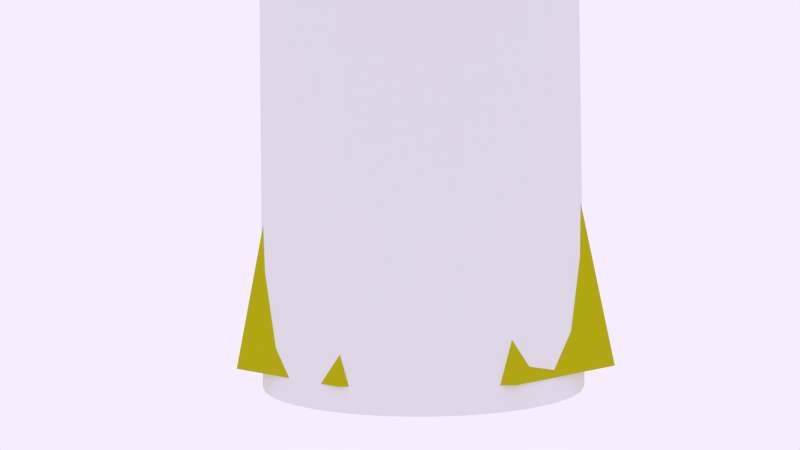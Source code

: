 # Source: tower.blend  (saved by Blender 2.79.0; exported with 4.5.12 LTS)
import bpy
from mathutils import Matrix  # noqa: F401  (used for matrix-valued properties, if any)

bpy.ops.wm.read_factory_settings(use_empty=True)
scene = bpy.context.scene
scene.name = 'Scene'

# ---- collections
col_collection_1 = bpy.data.collections.new('Collection 1'); scene.collection.children.link(col_collection_1)

# ---- materials (node trees are filled in below, after node groups)
mat_troc = bpy.data.materials.new('troc')
mat_troc.alpha_threshold = 0.0
mat_troc.diffuse_color = (0.05781, 0.03955, 0.0137, 1.0)
mat_troc.roughness = 0.5
mat_material_001 = bpy.data.materials.new('Material.001')
mat_material_001.alpha_threshold = 0.0
mat_material_001.diffuse_color = (0.3467, 0.5583, 0.09084, 1.0)
mat_material_001.roughness = 0.5
mat_material_002 = bpy.data.materials.new('Material.002')
mat_material_002.alpha_threshold = 0.0
mat_material_002.diffuse_color = (0.2789, 0.2789, 0.02315, 1.0)
mat_material_002.roughness = 0.5
mat_material_003 = bpy.data.materials.new('Material.003')
mat_material_003.alpha_threshold = 0.0
mat_material_003.roughness = 0.5

# ---- material node trees
mat_troc.use_nodes = True; mat_troc.node_tree.nodes.clear()
_N = mat_troc.node_tree.nodes; _L = mat_troc.node_tree.links
n0 = _N.new('ShaderNodeOutputMaterial'); n0.name = 'Material Output'; n0.location = (300, 300)
n1 = _N.new('ShaderNodeBsdfDiffuse'); n1.name = 'Diffuse BSDF'; n1.location = (10, 300)
n1.inputs[0].default_value = (0.477, 0.4528, 0.006926, 1.0)
_L.new(n1.outputs[0], n0.inputs[0])
n0.is_active_output = True
mat_material_001.use_nodes = True; mat_material_001.node_tree.nodes.clear()
_N = mat_material_001.node_tree.nodes; _L = mat_material_001.node_tree.links
n0 = _N.new('ShaderNodeOutputMaterial'); n0.name = 'Material Output'; n0.location = (300, 300)
n1 = _N.new('ShaderNodeBsdfDiffuse'); n1.name = 'Diffuse BSDF'; n1.location = (10, 300)
n1.inputs[0].default_value = (0.04209, 0.04853, 0.5596, 1.0)
_L.new(n1.outputs[0], n0.inputs[0])
n0.is_active_output = True
mat_material_002.use_nodes = True; mat_material_002.node_tree.nodes.clear()
_N = mat_material_002.node_tree.nodes; _L = mat_material_002.node_tree.links
n0 = _N.new('ShaderNodeOutputMaterial'); n0.name = 'Material Output'; n0.location = (300, 300)
n1 = _N.new('ShaderNodeBsdfDiffuse'); n1.name = 'Diffuse BSDF'; n1.location = (10, 300)
n1.inputs[0].default_value = (0.3595, 0.0727, 0.7874, 1.0)
_L.new(n1.outputs[0], n0.inputs[0])
n0.is_active_output = True
mat_material_003.use_nodes = True; mat_material_003.node_tree.nodes.clear()
_N = mat_material_003.node_tree.nodes; _L = mat_material_003.node_tree.links
n0 = _N.new('ShaderNodeOutputMaterial'); n0.name = 'Material Output'; n0.location = (300, 300)
n1 = _N.new('ShaderNodeBsdfDiffuse'); n1.name = 'Diffuse BSDF'; n1.location = (10, 300)
n1.inputs[0].default_value = (0.06828, 0.6164, 0.7613, 1.0)
_L.new(n1.outputs[0], n0.inputs[0])
n0.is_active_output = True

# ---- world
world_world = bpy.data.worlds.new('World'); scene.world = world_world
world_world.use_nodes = True; world_world.node_tree.nodes.clear()
_N = world_world.node_tree.nodes; _L = world_world.node_tree.links
n0 = _N.new('ShaderNodeOutputWorld'); n0.name = 'World Output'; n0.location = (300, 300)
n1 = _N.new('ShaderNodeBackground'); n1.name = 'Background'; n1.location = (110, 300)
n1.inputs[0].default_value = (0.9258, 0.855, 1.0, 1.0)
n2 = _N.new('ShaderNodeBsdfGlass'); n2.name = 'Glass BSDF'; n2.location = (100, 300)
n2.distribution = 'BECKMANN'
n2.inputs[2].default_value = 1.45
_L.new(n1.outputs[0], n0.inputs[0])
_L.new(n2.outputs[0], n0.inputs[1])
n0.is_active_output = True
world_world.use_eevee_finite_volume = True
world_world.color = (0.05088, 0.05088, 0.05088)
world_world.use_sun_shadow = False
world_world.sun_shadow_jitter_overblur = 0.0
world_world.cycles.sampling_method = 'NONE'
world_world.cycles.sample_map_resolution = 256
world_world.light_settings.ao_factor = 0.0
world_world.light_settings.distance = 0.0

# ---- cameras
cam_camera = bpy.data.cameras.new('Camera')
cam_camera.clip_end = 100.0
cam_camera.lens = 35.0
cam_camera.sensor_width = 32.0
cam_camera.sensor_height = 18.0
cam_camera.ortho_scale = 7.314
cam_camera.dof.focus_distance = 0.0

# ---- meshes
me_cylinder_002 = bpy.data.meshes.new('Cylinder.002')
me_cylinder_002.from_pydata([(-1.061, 4.638, -0.8435), (2.471, 3.796, -0.8435), (4.372, 0.703, -0.8435), (3.53, -2.829, -0.8435), (0.4368, -4.73, -0.8435), (-3.095, -3.888, -0.8435), (-4.996, -0.7948, -0.8435), (-4.154, 2.737, -0.8435), (6.998, 1.948, 12.18), (6.282, -3.24, 3.651), (-0.1799, 7.306, 3.701), (-0.8977, 3.617, 0.3682), (1.864, 2.958, 0.3682), (3.351, 0.5397, 0.3682), (2.692, -2.222, 0.3682), (0.2735, -3.709, 0.3682), (-2.488, -3.05, 0.3682), (-3.975, -0.6315, 0.3682), (-3.316, 2.13, 0.3682), (1.515, 2.477, 3.038), (2.764, 0.4459, 3.038), (2.211, -1.873, 2.938), (0.1797, -3.122, 3.038), (-2.139, -2.569, 3.038), (-3.388, -0.5377, 2.982), (-2.835, 1.781, 3.038), (-0.8039, 3.03, 3.038), (-6.906, 3.148, 5.21), (-6.906, 3.148, 3.673), (-0.1799, 7.306, 5.238), (-0.4444, -7.398, 3.701), (6.282, -3.24, 5.188), (-0.4444, -7.398, 5.238), (22.79, -9.753, 8.069), (-2.513, 0.589, 5.632), (0.1154, 2.207, 5.636), (1.889, -0.6808, 5.627), (-0.7397, -2.299, 5.628), (5.074, 1.832, 4.085), (3.759, 3.896, 4.108), (3.759, 3.896, 4.804), (5.074, 1.832, 4.781), (18.68, 10.12, 4.085), (17.37, 12.18, 4.108), (17.37, 12.18, 4.804), (18.68, 10.12, 4.781)], [], [(0, 1, 2, 3, 4, 5, 6, 7), (0, 11, 12, 1), (1, 12, 13, 2), (2, 13, 14, 3), (3, 14, 15, 4), (4, 15, 16, 5), (5, 16, 17, 6), (7, 18, 11, 0), (6, 17, 18, 7), (11, 26, 19, 12), (12, 19, 20, 13), (13, 20, 21, 14), (14, 21, 22, 15), (15, 22, 23, 16), (16, 23, 24, 17), (18, 25, 26, 11), (17, 24, 25, 18), (20, 19, 10, 9), (22, 21, 9, 30), (24, 23, 30, 28), (26, 25, 28, 10), (22, 30, 23), (20, 9, 21), (10, 19, 26), (24, 28, 25), (28, 30, 32, 27), (30, 9, 31, 32), (31, 9, 38, 41), (10, 28, 27, 29), (32, 31, 36, 37), (31, 29, 35, 36), (27, 32, 37, 34), (29, 27, 34, 35), (37, 36, 35, 34), (29, 31, 41, 40), (10, 29, 40, 39), (9, 10, 39, 38), (40, 41, 45, 44), (41, 38, 42, 45), (38, 39, 43, 42), (39, 40, 44, 43), (42, 43, 44, 45)])
me_cylinder_002.polygons.foreach_set('material_index', [0, 0, 0, 0, 0, 0, 0, 0, 0, 0, 0, 0, 0, 0, 0, 0, 0, 3, 3, 3, 3, 2, 2, 2, 2, 3, 3, 2, 3, 2, 3, 3, 2, 2, 2, 2, 2, 1, 1, 1, 1, 1])
me_cylinder_002.materials.append(mat_troc)
me_cylinder_002.materials.append(mat_material_001)
me_cylinder_002.materials.append(mat_material_002)
me_cylinder_002.materials.append(mat_material_003)
me_cylinder_002.use_remesh_preserve_volume = False
me_cylinder_002.use_remesh_preserve_attributes = False
me_cylinder_002.use_mirror_vertex_groups = False
me_cylinder_002.update()
me_cylinder = bpy.data.meshes.new('Cylinder')
me_cylinder.from_pydata([(-3.618e-07, 3.976, -1.086), (-3.618e-07, 3.976, 3.038), (0.7757, 3.9, -1.086), (0.7757, 3.9, 3.038), (1.522, 3.673, -1.086), (1.522, 3.673, 3.038), (2.209, 3.306, -1.086), (2.209, 3.306, 3.038), (2.812, 2.812, -1.086), (2.812, 2.812, 3.038), (3.306, 2.209, -1.086), (3.306, 2.209, 3.038), (3.673, 1.522, -1.086), (3.673, 1.522, 3.038), (3.9, 0.7757, -1.086), (3.9, 0.7757, 3.038), (3.976, -7.874e-07, -1.086), (3.976, -7.874e-07, 3.038), (3.9, -0.7757, -1.086), (3.9, -0.7757, 3.038), (3.673, -1.522, -1.086), (3.673, -1.522, 3.038), (3.306, -2.209, -1.086), (3.306, -2.209, 3.038), (2.812, -2.812, -1.086), (2.812, -2.812, 3.038), (2.209, -3.306, -1.086), (2.209, -3.306, 3.038), (1.522, -3.673, -1.086), (1.522, -3.673, 3.038), (0.7757, -3.9, -1.086), (0.7757, -3.9, 3.038), (-1.657e-06, -3.976, -1.086), (-1.657e-06, -3.976, 3.038), (-0.7757, -3.9, -1.086), (-0.7757, -3.9, 3.038), (-1.522, -3.673, -1.086), (-1.522, -3.673, 3.038), (-2.209, -3.306, -1.086), (-2.209, -3.306, 3.038), (-2.812, -2.812, -1.086), (-2.812, -2.812, 3.038), (-3.306, -2.209, -1.086), (-3.306, -2.209, 3.038), (-3.673, -1.522, -1.086), (-3.673, -1.522, 3.038), (-3.9, -0.7757, -1.086), (-3.9, -0.7757, 3.038), (-3.976, 2.752e-06, -1.086), (-3.976, 2.752e-06, 3.038), (-3.9, 0.7757, -1.086), (-3.9, 0.7757, 3.038), (-3.673, 1.522, -1.086), (-3.673, 1.522, 3.038), (-3.306, 2.209, -1.086), (-3.306, 2.209, 3.038), (-2.812, 2.812, -1.086), (-2.812, 2.812, 3.038), (-2.209, 3.306, -1.086), (-2.209, 3.306, 3.038), (-1.522, 3.673, -1.086), (-1.522, 3.673, 3.038), (-0.7757, 3.9, -1.086), (-0.7757, 3.9, 3.038)], [], [(0, 1, 3, 2), (2, 3, 5, 4), (4, 5, 7, 6), (6, 7, 9, 8), (8, 9, 11, 10), (10, 11, 13, 12), (12, 13, 15, 14), (14, 15, 17, 16), (16, 17, 19, 18), (18, 19, 21, 20), (20, 21, 23, 22), (22, 23, 25, 24), (24, 25, 27, 26), (26, 27, 29, 28), (28, 29, 31, 30), (30, 31, 33, 32), (32, 33, 35, 34), (34, 35, 37, 36), (36, 37, 39, 38), (38, 39, 41, 40), (40, 41, 43, 42), (42, 43, 45, 44), (44, 45, 47, 46), (46, 47, 49, 48), (48, 49, 51, 50), (50, 51, 53, 52), (52, 53, 55, 54), (54, 55, 57, 56), (56, 57, 59, 58), (58, 59, 61, 60), (3, 1, 63, 61, 59, 57, 55, 53, 51, 49, 47, 45, 43, 41, 39, 37, 35, 33, 31, 29, 27, 25, 23, 21, 19, 17, 15, 13, 11, 9, 7, 5), (60, 61, 63, 62), (62, 63, 1, 0), (0, 2, 4, 6, 8, 10, 12, 14, 16, 18, 20, 22, 24, 26, 28, 30, 32, 34, 36, 38, 40, 42, 44, 46, 48, 50, 52, 54, 56, 58, 60, 62)])
me_cylinder.use_remesh_preserve_volume = False
me_cylinder.use_remesh_preserve_attributes = False
me_cylinder.use_mirror_vertex_groups = False
me_cylinder.update()
me_sphere = bpy.data.meshes.new('Sphere')
me_sphere.from_pydata([(-5.299e-08, -3.716e-07, 0.441), (0.05665, 0.2848, 3.389), (0.1111, 0.5587, 3.305), (0.1613, 0.811, 3.167), (0.2053, 1.032, 2.982), (0.2414, 1.214, 2.756), (0.2683, 1.349, 2.499), (0.2848, 1.432, 2.22), (0.2904, 1.46, 1.929), (0.2848, 1.432, 1.639), (0.2683, 1.349, 1.36), (0.2414, 1.214, 1.102), (0.2053, 1.032, 0.8769), (0.1613, 0.811, 0.6918), (0.1111, 0.5587, 0.5543), (0.05665, 0.2848, 0.4696), (0.1111, 0.2683, 3.389), (0.218, 0.5262, 3.305), (0.3165, 0.764, 3.167), (0.4028, 0.9724, 2.982), (0.4736, 1.143, 2.756), (0.5262, 1.27, 2.499), (0.5587, 1.349, 2.22), (0.5696, 1.375, 1.929), (0.5587, 1.349, 1.639), (0.5262, 1.27, 1.36), (0.4736, 1.143, 1.102), (0.4028, 0.9724, 0.8769), (0.3165, 0.764, 0.6918), (0.218, 0.5262, 0.5543), (0.1111, 0.2683, 0.4696), (0.1613, 0.2414, 3.389), (0.3165, 0.4736, 3.305), (0.4594, 0.6876, 3.167), (0.5847, 0.8751, 2.982), (0.6876, 1.029, 2.756), (0.764, 1.143, 2.499), (0.811, 1.214, 2.22), (0.8269, 1.238, 1.929), (0.811, 1.214, 1.639), (0.764, 1.143, 1.36), (0.6876, 1.029, 1.102), (0.5847, 0.8751, 0.8769), (0.4594, 0.6876, 0.6918), (0.3165, 0.4736, 0.5543), (0.1613, 0.2414, 0.4696), (0.2053, 0.2053, 3.389), (0.4028, 0.4028, 3.305), (0.5847, 0.5847, 3.167), (0.7442, 0.7442, 2.982), (0.8751, 0.8751, 2.756), (0.9724, 0.9724, 2.499), (1.032, 1.032, 2.22), (1.052, 1.052, 1.929), (1.032, 1.032, 1.639), (0.9724, 0.9724, 1.36), (0.8751, 0.8751, 1.102), (0.7442, 0.7442, 0.8769), (0.5847, 0.5847, 0.6918), (0.4028, 0.4028, 0.5543), (0.2053, 0.2053, 0.4696), (0.2414, 0.1613, 3.389), (0.4736, 0.3165, 3.305), (0.6876, 0.4594, 3.167), (0.8751, 0.5847, 2.982), (1.029, 0.6876, 2.756), (1.143, 0.764, 2.499), (1.214, 0.811, 2.22), (1.238, 0.8269, 1.929), (1.214, 0.811, 1.639), (1.143, 0.764, 1.36), (1.029, 0.6876, 1.102), (0.8751, 0.5847, 0.8769), (0.6876, 0.4594, 0.6918), (0.4736, 0.3165, 0.5543), (0.2414, 0.1613, 0.4696), (0.2683, 0.1111, 3.389), (0.5262, 0.218, 3.305), (0.764, 0.3165, 3.167), (0.9724, 0.4028, 2.982), (1.143, 0.4736, 2.756), (1.27, 0.5262, 2.499), (1.349, 0.5587, 2.22), (1.375, 0.5696, 1.929), (1.349, 0.5587, 1.639), (1.27, 0.5262, 1.36), (1.143, 0.4736, 1.102), (0.9724, 0.4028, 0.8769), (0.764, 0.3165, 0.6918), (0.5262, 0.218, 0.5543), (0.2683, 0.1111, 0.4696), (0.2848, 0.05665, 3.389), (0.5587, 0.1111, 3.305), (0.811, 0.1613, 3.167), (1.032, 0.2053, 2.982), (1.214, 0.2414, 2.756), (1.349, 0.2683, 2.499), (1.432, 0.2848, 2.22), (1.46, 0.2904, 1.929), (1.432, 0.2848, 1.639), (1.349, 0.2683, 1.36), (1.214, 0.2414, 1.102), (1.032, 0.2053, 0.8769), (0.811, 0.1613, 0.6918), (0.5587, 0.1111, 0.5543), (0.2848, 0.05665, 0.4696), (0.2904, -3.728e-07, 3.389), (0.5696, -3.617e-07, 3.305), (0.8269, -3.506e-07, 3.167), (1.052, -3.617e-07, 2.982), (1.238, -3.839e-07, 2.756), (1.375, -2.952e-07, 2.499), (1.46, -4.726e-07, 2.22), (1.488, -4.504e-07, 1.929), (1.46, -4.726e-07, 1.639), (1.375, -2.286e-07, 1.36), (1.238, -3.839e-07, 1.102), (1.052, -3.617e-07, 0.8769), (0.8269, -3.95e-07, 0.6918), (0.5696, -3.395e-07, 0.5543), (0.2904, -3.451e-07, 0.4696), (0.2848, -0.05665, 3.389), (0.5587, -0.1111, 3.305), (0.811, -0.1613, 3.167), (1.032, -0.2053, 2.982), (1.214, -0.2414, 2.756), (1.349, -0.2683, 2.499), (1.432, -0.2848, 2.22), (1.46, -0.2904, 1.929), (1.432, -0.2848, 1.639), (1.349, -0.2683, 1.36), (1.214, -0.2414, 1.102), (1.032, -0.2053, 0.8769), (0.811, -0.1613, 0.6918), (0.5587, -0.1111, 0.5543), (0.2848, -0.05665, 0.4696), (0.2683, -0.1111, 3.389), (0.5262, -0.218, 3.305), (0.764, -0.3165, 3.167), (0.9724, -0.4028, 2.982), (1.143, -0.4736, 2.756), (1.27, -0.5262, 2.499), (1.349, -0.5587, 2.22), (1.375, -0.5696, 1.929), (1.349, -0.5587, 1.639), (1.27, -0.5262, 1.36), (1.143, -0.4736, 1.102), (0.9724, -0.4028, 0.8769), (0.764, -0.3165, 0.6918), (0.5262, -0.218, 0.5543), (0.2683, -0.1111, 0.4696), (0.2414, -0.1613, 3.389), (0.4736, -0.3165, 3.305), (0.6876, -0.4594, 3.167), (0.8751, -0.5847, 2.982), (1.029, -0.6876, 2.756), (1.143, -0.764, 2.499), (1.214, -0.811, 2.22), (1.238, -0.8269, 1.929), (1.214, -0.811, 1.639), (1.143, -0.764, 1.36), (1.029, -0.6876, 1.102), (0.8751, -0.5847, 0.8769), (0.6876, -0.4594, 0.6918), (0.4736, -0.3165, 0.5543), (0.2414, -0.1613, 0.4696), (0.2053, -0.2053, 3.389), (0.4028, -0.4028, 3.305), (0.5847, -0.5847, 3.167), (0.7442, -0.7442, 2.982), (0.8751, -0.8751, 2.756), (0.9724, -0.9724, 2.499), (1.032, -1.032, 2.22), (1.052, -1.052, 1.929), (1.032, -1.032, 1.639), (0.9724, -0.9724, 1.36), (0.8751, -0.8751, 1.102), (0.7442, -0.7442, 0.8769), (0.5847, -0.5847, 0.6918), (0.4028, -0.4028, 0.5543), (0.2053, -0.2053, 0.4696), (0.1613, -0.2414, 3.389), (0.3165, -0.4736, 3.305), (0.4594, -0.6876, 3.167), (0.5847, -0.8751, 2.982), (0.6876, -1.029, 2.756), (0.764, -1.143, 2.499), (0.811, -1.214, 2.22), (0.8269, -1.238, 1.929), (0.811, -1.214, 1.639), (0.764, -1.143, 1.36), (0.6876, -1.029, 1.102), (0.5847, -0.8751, 0.8769), (0.4594, -0.6876, 0.6918), (0.3165, -0.4736, 0.5543), (0.1613, -0.2414, 0.4696), (0.1111, -0.2683, 3.389), (0.218, -0.5262, 3.305), (0.3165, -0.764, 3.167), (0.4028, -0.9724, 2.982), (0.4736, -1.143, 2.756), (0.5262, -1.27, 2.499), (0.5587, -1.349, 2.22), (0.5696, -1.375, 1.929), (0.5587, -1.349, 1.639), (0.5262, -1.27, 1.36), (0.4736, -1.143, 1.102), (0.4028, -0.9724, 0.8769), (0.3165, -0.764, 0.6918), (0.218, -0.5262, 0.5543), (0.1111, -0.2683, 0.4696), (0.05665, -0.2848, 3.389), (0.1111, -0.5587, 3.305), (0.1613, -0.811, 3.167), (0.2053, -1.032, 2.982), (0.2414, -1.214, 2.756), (0.2683, -1.349, 2.499), (0.2848, -1.432, 2.22), (0.2904, -1.46, 1.929), (0.2848, -1.432, 1.639), (0.2683, -1.349, 1.36), (0.2414, -1.214, 1.102), (0.2053, -1.032, 0.8769), (0.1613, -0.811, 0.6918), (0.1111, -0.5587, 0.5543), (0.05665, -0.2848, 0.4696), (-6.372e-08, -0.2904, 3.389), (8.363e-09, -0.5696, 3.305), (-1.382e-08, -0.8269, 3.167), (-9.144e-08, -1.052, 2.982), (-1.802e-07, -1.238, 2.756), (4.163e-08, -1.375, 2.499), (-1.802e-07, -1.46, 2.22), (-2.023e-07, -1.488, 1.929), (-1.802e-07, -1.46, 1.639), (4.163e-08, -1.375, 1.36), (-1.802e-07, -1.238, 1.102), (-9.144e-08, -1.052, 0.8769), (-6.927e-08, -0.8269, 0.6918), (-4.709e-08, -0.5696, 0.5543), (-4.709e-08, -0.2904, 0.4696), (-0.05665, -0.2848, 3.389), (-0.1111, -0.5587, 3.305), (-0.1613, -0.811, 3.167), (-0.2053, -1.032, 2.982), (-0.2414, -1.214, 2.756), (-0.2683, -1.349, 2.499), (-0.2848, -1.432, 2.22), (-0.2904, -1.46, 1.929), (-0.2848, -1.432, 1.639), (-0.2683, -1.349, 1.36), (-0.2414, -1.214, 1.102), (-0.2053, -1.032, 0.8769), (-0.1613, -0.811, 0.6918), (-0.1111, -0.5587, 0.5543), (-0.05665, -0.2848, 0.4696), (-2.386e-07, -8.197e-07, 3.418), (-0.1111, -0.2683, 3.389), (-0.218, -0.5262, 3.305), (-0.3165, -0.764, 3.167), (-0.4028, -0.9724, 2.982), (-0.4736, -1.143, 2.756), (-0.5262, -1.27, 2.499), (-0.5587, -1.349, 2.22), (-0.5696, -1.375, 1.929), (-0.5587, -1.349, 1.639), (-0.5262, -1.27, 1.36), (-0.4736, -1.143, 1.102), (-0.4028, -0.9724, 0.8769), (-0.3165, -0.764, 0.6918), (-0.218, -0.5262, 0.5543), (-0.1111, -0.2683, 0.4696), (-0.1613, -0.2414, 3.389), (-0.3165, -0.4736, 3.305), (-0.4594, -0.6876, 3.167), (-0.5847, -0.8751, 2.982), (-0.6876, -1.029, 2.756), (-0.764, -1.143, 2.499), (-0.811, -1.214, 2.22), (-0.8269, -1.238, 1.929), (-0.811, -1.214, 1.639), (-0.764, -1.143, 1.36), (-0.6876, -1.029, 1.102), (-0.5847, -0.8751, 0.8769), (-0.4594, -0.6876, 0.6918), (-0.3165, -0.4736, 0.5543), (-0.1613, -0.2414, 0.4696), (-0.2053, -0.2053, 3.389), (-0.4028, -0.4028, 3.305), (-0.5847, -0.5847, 3.167), (-0.7442, -0.7442, 2.982), (-0.8751, -0.8751, 2.756), (-0.9724, -0.9724, 2.499), (-1.032, -1.032, 2.22), (-1.052, -1.052, 1.929), (-1.032, -1.032, 1.639), (-0.9724, -0.9724, 1.36), (-0.8751, -0.8751, 1.102), (-0.7442, -0.7442, 0.8769), (-0.5847, -0.5847, 0.6918), (-0.4028, -0.4028, 0.5543), (-0.2053, -0.2053, 0.4696), (-0.2414, -0.1613, 3.389), (-0.4736, -0.3165, 3.305), (-0.6876, -0.4594, 3.167), (-0.8751, -0.5847, 2.982), (-1.029, -0.6876, 2.756), (-1.143, -0.764, 2.499), (-1.214, -0.811, 2.22), (-1.238, -0.8269, 1.929), (-1.214, -0.811, 1.639), (-1.143, -0.764, 1.36), (-1.029, -0.6876, 1.102), (-0.8751, -0.5847, 0.8769), (-0.6876, -0.4594, 0.6918), (-0.4736, -0.3165, 0.5543), (-0.2414, -0.1613, 0.4696), (-0.2683, -0.1111, 3.389), (-0.5262, -0.218, 3.305), (-0.764, -0.3165, 3.167), (-0.9724, -0.4028, 2.982), (-1.143, -0.4736, 2.756), (-1.27, -0.5262, 2.499), (-1.349, -0.5587, 2.22), (-1.375, -0.5696, 1.929), (-1.349, -0.5587, 1.639), (-1.27, -0.5262, 1.36), (-1.143, -0.4736, 1.102), (-0.9724, -0.4028, 0.8769), (-0.764, -0.3165, 0.6918), (-0.5262, -0.218, 0.5543), (-0.2683, -0.1111, 0.4696), (-0.2848, -0.05665, 3.389), (-0.5587, -0.1111, 3.305), (-0.811, -0.1613, 3.167), (-1.032, -0.2053, 2.982), (-1.214, -0.2414, 2.756), (-1.349, -0.2683, 2.499), (-1.432, -0.2848, 2.22), (-1.46, -0.2904, 1.929), (-1.432, -0.2848, 1.639), (-1.349, -0.2683, 1.36), (-1.214, -0.2414, 1.102), (-1.032, -0.2053, 0.8769), (-0.811, -0.1613, 0.6918), (-0.5587, -0.1111, 0.5543), (-0.2848, -0.05665, 0.4696), (-0.2904, -3.506e-07, 3.389), (-0.5696, -3.063e-07, 3.305), (-0.8269, -3.063e-07, 3.167), (-1.052, -1.621e-07, 2.982), (-1.238, -9.555e-08, 2.756), (-1.375, -3.617e-07, 2.499), (-1.46, -2.901e-08, 2.22), (-1.488, -9.555e-08, 1.929), (-1.46, -2.901e-08, 1.639), (-1.375, -3.617e-07, 1.36), (-1.238, -9.555e-08, 1.102), (-1.052, -1.621e-07, 0.8769), (-0.8269, -2.73e-07, 0.6918), (-0.5696, -2.619e-07, 0.5543), (-0.2904, -3.562e-07, 0.4696), (-0.2848, 0.05665, 3.389), (-0.5587, 0.1111, 3.305), (-0.811, 0.1613, 3.167), (-1.032, 0.2053, 2.982), (-1.214, 0.2414, 2.756), (-1.349, 0.2683, 2.499), (-1.432, 0.2848, 2.22), (-1.46, 0.2904, 1.929), (-1.432, 0.2848, 1.639), (-1.349, 0.2683, 1.36), (-1.214, 0.2414, 1.102), (-1.032, 0.2053, 0.8769), (-0.811, 0.1613, 0.6918), (-0.5587, 0.1111, 0.5543), (-0.2848, 0.05665, 0.4696), (-0.2683, 0.1111, 3.389), (-0.5262, 0.218, 3.305), (-0.764, 0.3165, 3.167), (-0.9724, 0.4028, 2.982), (-1.143, 0.4736, 2.756), (-1.27, 0.5262, 2.499), (-1.349, 0.5587, 2.22), (-1.375, 0.5696, 1.929), (-1.349, 0.5587, 1.639), (-1.27, 0.5262, 1.36), (-1.143, 0.4736, 1.102), (-0.9724, 0.4028, 0.8769), (-0.764, 0.3165, 0.6918), (-0.5262, 0.218, 0.5543), (-0.2683, 0.1111, 0.4696), (-0.2414, 0.1613, 3.389), (-0.4736, 0.3165, 3.305), (-0.6876, 0.4594, 3.167), (-0.8751, 0.5847, 2.982), (-1.029, 0.6876, 2.756), (-1.143, 0.764, 2.499), (-1.214, 0.811, 2.22), (-1.238, 0.8269, 1.929), (-1.214, 0.811, 1.639), (-1.143, 0.764, 1.36), (-1.029, 0.6876, 1.102), (-0.8751, 0.5847, 0.8769), (-0.6876, 0.4594, 0.6918), (-0.4736, 0.3165, 0.5543), (-0.2414, 0.1613, 0.4696), (-0.2053, 0.2053, 3.389), (-0.4028, 0.4028, 3.305), (-0.5847, 0.5847, 3.167), (-0.7442, 0.7442, 2.982), (-0.8751, 0.8751, 2.756), (-0.9724, 0.9724, 2.499), (-1.032, 1.032, 2.22), (-1.052, 1.052, 1.929), (-1.032, 1.032, 1.639), (-0.9724, 0.9724, 1.36), (-0.8751, 0.8751, 1.102), (-0.7442, 0.7442, 0.8769), (-0.5847, 0.5847, 0.6918), (-0.4028, 0.4028, 0.5543), (-0.2053, 0.2053, 0.4696), (-0.1613, 0.2414, 3.389), (-0.3165, 0.4736, 3.305), (-0.4594, 0.6876, 3.167), (-0.5847, 0.8751, 2.982), (-0.6876, 1.029, 2.756), (-0.764, 1.143, 2.499), (-0.811, 1.214, 2.22), (-0.8269, 1.238, 1.929), (-0.811, 1.214, 1.639), (-0.764, 1.143, 1.36), (-0.6876, 1.029, 1.102), (-0.5847, 0.8751, 0.8769), (-0.4594, 0.6876, 0.6918), (-0.3165, 0.4736, 0.5543), (-0.1613, 0.2414, 0.4696), (-0.1111, 0.2683, 3.389), (-0.218, 0.5262, 3.305), (-0.3165, 0.764, 3.167), (-0.4028, 0.9724, 2.982), (-0.4736, 1.143, 2.756), (-0.5262, 1.27, 2.499), (-0.5587, 1.349, 2.22), (-0.5696, 1.375, 1.929), (-0.5587, 1.349, 1.639), (-0.5262, 1.27, 1.36), (-0.4736, 1.143, 1.102), (-0.4028, 0.9724, 0.8769), (-0.3165, 0.764, 0.6918), (-0.218, 0.5262, 0.5543), (-0.1111, 0.2683, 0.4696), (-0.05665, 0.2848, 3.389), (-0.1111, 0.5587, 3.305), (-0.1613, 0.811, 3.167), (-0.2053, 1.032, 2.982), (-0.2414, 1.214, 2.756), (-0.2683, 1.349, 2.499), (-0.2848, 1.432, 2.22), (-0.2904, 1.46, 1.929), (-0.2848, 1.432, 1.639), (-0.2683, 1.349, 1.36), (-0.2414, 1.214, 1.102), (-0.2053, 1.032, 0.8769), (-0.1613, 0.811, 0.6918), (-0.1111, 0.5587, 0.5543), (-0.05665, 0.2848, 0.4696), (2.818e-09, 0.2904, 3.389), (6.381e-08, 0.5696, 3.305), (1.082e-07, 0.8269, 3.167), (1.747e-07, 1.052, 2.982), (3.521e-07, 1.238, 2.756), (4.163e-08, 1.375, 2.499), (3.3e-07, 1.46, 2.22), (3.521e-07, 1.488, 1.929), (3.3e-07, 1.46, 1.639), (4.163e-08, 1.375, 1.36), (3.521e-07, 1.238, 1.102), (1.747e-07, 1.052, 0.8769), (1.303e-07, 0.8269, 0.6918), (6.381e-08, 0.5696, 0.5543), (-3.045e-08, 0.2904, 0.4696)], [], [(473, 472, 6, 7), (481, 480, 14, 15), (474, 473, 7, 8), (467, 256, 1), (0, 481, 15), (475, 474, 8, 9), (468, 467, 1, 2), (476, 475, 9, 10), (469, 468, 2, 3), (477, 476, 10, 11), (470, 469, 3, 4), (478, 477, 11, 12), (471, 470, 4, 5), (479, 478, 12, 13), (472, 471, 5, 6), (480, 479, 13, 14), (6, 5, 20, 21), (14, 13, 28, 29), (7, 6, 21, 22), (15, 14, 29, 30), (8, 7, 22, 23), (1, 256, 16), (0, 15, 30), (9, 8, 23, 24), (2, 1, 16, 17), (10, 9, 24, 25), (3, 2, 17, 18), (11, 10, 25, 26), (4, 3, 18, 19), (12, 11, 26, 27), (5, 4, 19, 20), (13, 12, 27, 28), (25, 24, 39, 40), (18, 17, 32, 33), (26, 25, 40, 41), (19, 18, 33, 34), (27, 26, 41, 42), (20, 19, 34, 35), (28, 27, 42, 43), (21, 20, 35, 36), (29, 28, 43, 44), (22, 21, 36, 37), (30, 29, 44, 45), (23, 22, 37, 38), (16, 256, 31), (0, 30, 45), (24, 23, 38, 39), (17, 16, 31, 32), (44, 43, 58, 59), (37, 36, 51, 52), (45, 44, 59, 60), (38, 37, 52, 53), (31, 256, 46), (0, 45, 60), (39, 38, 53, 54), (32, 31, 46, 47), (40, 39, 54, 55), (33, 32, 47, 48), (41, 40, 55, 56), (34, 33, 48, 49), (42, 41, 56, 57), (35, 34, 49, 50), (43, 42, 57, 58), (36, 35, 50, 51), (48, 47, 62, 63), (56, 55, 70, 71), (49, 48, 63, 64), (57, 56, 71, 72), (50, 49, 64, 65), (58, 57, 72, 73), (51, 50, 65, 66), (59, 58, 73, 74), (52, 51, 66, 67), (60, 59, 74, 75), (53, 52, 67, 68), (46, 256, 61), (0, 60, 75), (54, 53, 68, 69), (47, 46, 61, 62), (55, 54, 69, 70), (67, 66, 81, 82), (75, 74, 89, 90), (68, 67, 82, 83), (61, 256, 76), (0, 75, 90), (69, 68, 83, 84), (62, 61, 76, 77), (70, 69, 84, 85), (63, 62, 77, 78), (71, 70, 85, 86), (64, 63, 78, 79), (72, 71, 86, 87), (65, 64, 79, 80), (73, 72, 87, 88), (66, 65, 80, 81), (74, 73, 88, 89), (86, 85, 100, 101), (79, 78, 93, 94), (87, 86, 101, 102), (80, 79, 94, 95), (88, 87, 102, 103), (81, 80, 95, 96), (89, 88, 103, 104), (82, 81, 96, 97), (90, 89, 104, 105), (83, 82, 97, 98), (76, 256, 91), (0, 90, 105), (84, 83, 98, 99), (77, 76, 91, 92), (85, 84, 99, 100), (78, 77, 92, 93), (105, 104, 119, 120), (98, 97, 112, 113), (91, 256, 106), (0, 105, 120), (99, 98, 113, 114), (92, 91, 106, 107), (100, 99, 114, 115), (93, 92, 107, 108), (101, 100, 115, 116), (94, 93, 108, 109), (102, 101, 116, 117), (95, 94, 109, 110), (103, 102, 117, 118), (96, 95, 110, 111), (104, 103, 118, 119), (97, 96, 111, 112), (117, 116, 131, 132), (110, 109, 124, 125), (118, 117, 132, 133), (111, 110, 125, 126), (119, 118, 133, 134), (112, 111, 126, 127), (120, 119, 134, 135), (113, 112, 127, 128), (106, 256, 121), (0, 120, 135), (114, 113, 128, 129), (107, 106, 121, 122), (115, 114, 129, 130), (108, 107, 122, 123), (116, 115, 130, 131), (109, 108, 123, 124), (121, 256, 136), (0, 135, 150), (129, 128, 143, 144), (122, 121, 136, 137), (130, 129, 144, 145), (123, 122, 137, 138), (131, 130, 145, 146), (124, 123, 138, 139), (132, 131, 146, 147), (125, 124, 139, 140), (133, 132, 147, 148), (126, 125, 140, 141), (134, 133, 148, 149), (127, 126, 141, 142), (135, 134, 149, 150), (128, 127, 142, 143), (140, 139, 154, 155), (148, 147, 162, 163), (141, 140, 155, 156), (149, 148, 163, 164), (142, 141, 156, 157), (150, 149, 164, 165), (143, 142, 157, 158), (136, 256, 151), (0, 150, 165), (144, 143, 158, 159), (137, 136, 151, 152), (145, 144, 159, 160), (138, 137, 152, 153), (146, 145, 160, 161), (139, 138, 153, 154), (147, 146, 161, 162), (159, 158, 173, 174), (152, 151, 166, 167), (160, 159, 174, 175), (153, 152, 167, 168), (161, 160, 175, 176), (154, 153, 168, 169), (162, 161, 176, 177), (155, 154, 169, 170), (163, 162, 177, 178), (156, 155, 170, 171), (164, 163, 178, 179), (157, 156, 171, 172), (165, 164, 179, 180), (158, 157, 172, 173), (151, 256, 166), (0, 165, 180), (178, 177, 192, 193), (171, 170, 185, 186), (179, 178, 193, 194), (172, 171, 186, 187), (180, 179, 194, 195), (173, 172, 187, 188), (166, 256, 181), (0, 180, 195), (174, 173, 188, 189), (167, 166, 181, 182), (175, 174, 189, 190), (168, 167, 182, 183), (176, 175, 190, 191), (169, 168, 183, 184), (177, 176, 191, 192), (170, 169, 184, 185), (182, 181, 196, 197), (190, 189, 204, 205), (183, 182, 197, 198), (191, 190, 205, 206), (184, 183, 198, 199), (192, 191, 206, 207), (185, 184, 199, 200), (193, 192, 207, 208), (186, 185, 200, 201), (194, 193, 208, 209), (187, 186, 201, 202), (195, 194, 209, 210), (188, 187, 202, 203), (181, 256, 196), (0, 195, 210), (189, 188, 203, 204), (201, 200, 215, 216), (209, 208, 223, 224), (202, 201, 216, 217), (210, 209, 224, 225), (203, 202, 217, 218), (196, 256, 211), (0, 210, 225), (204, 203, 218, 219), (197, 196, 211, 212), (205, 204, 219, 220), (198, 197, 212, 213), (206, 205, 220, 221), (199, 198, 213, 214), (207, 206, 221, 222), (200, 199, 214, 215), (208, 207, 222, 223), (220, 219, 234, 235), (213, 212, 227, 228), (221, 220, 235, 236), (214, 213, 228, 229), (222, 221, 236, 237), (215, 214, 229, 230), (223, 222, 237, 238), (216, 215, 230, 231), (224, 223, 238, 239), (217, 216, 231, 232), (225, 224, 239, 240), (218, 217, 232, 233), (211, 256, 226), (0, 225, 240), (219, 218, 233, 234), (212, 211, 226, 227), (239, 238, 253, 254), (232, 231, 246, 247), (240, 239, 254, 255), (233, 232, 247, 248), (226, 256, 241), (0, 240, 255), (234, 233, 248, 249), (227, 226, 241, 242), (235, 234, 249, 250), (228, 227, 242, 243), (236, 235, 250, 251), (229, 228, 243, 244), (237, 236, 251, 252), (230, 229, 244, 245), (238, 237, 252, 253), (231, 230, 245, 246), (251, 250, 266, 267), (244, 243, 259, 260), (252, 251, 267, 268), (245, 244, 260, 261), (253, 252, 268, 269), (246, 245, 261, 262), (254, 253, 269, 270), (247, 246, 262, 263), (255, 254, 270, 271), (248, 247, 263, 264), (241, 256, 257), (0, 255, 271), (249, 248, 264, 265), (242, 241, 257, 258), (250, 249, 265, 266), (243, 242, 258, 259), (271, 270, 285, 286), (264, 263, 278, 279), (257, 256, 272), (0, 271, 286), (265, 264, 279, 280), (258, 257, 272, 273), (266, 265, 280, 281), (259, 258, 273, 274), (267, 266, 281, 282), (260, 259, 274, 275), (268, 267, 282, 283), (261, 260, 275, 276), (269, 268, 283, 284), (262, 261, 276, 277), (270, 269, 284, 285), (263, 262, 277, 278), (275, 274, 289, 290), (283, 282, 297, 298), (276, 275, 290, 291), (284, 283, 298, 299), (277, 276, 291, 292), (285, 284, 299, 300), (278, 277, 292, 293), (286, 285, 300, 301), (279, 278, 293, 294), (272, 256, 287), (0, 286, 301), (280, 279, 294, 295), (273, 272, 287, 288), (281, 280, 295, 296), (274, 273, 288, 289), (282, 281, 296, 297), (294, 293, 308, 309), (287, 256, 302), (0, 301, 316), (295, 294, 309, 310), (288, 287, 302, 303), (296, 295, 310, 311), (289, 288, 303, 304), (297, 296, 311, 312), (290, 289, 304, 305), (298, 297, 312, 313), (291, 290, 305, 306), (299, 298, 313, 314), (292, 291, 306, 307), (300, 299, 314, 315), (293, 292, 307, 308), (301, 300, 315, 316), (313, 312, 327, 328), (306, 305, 320, 321), (314, 313, 328, 329), (307, 306, 321, 322), (315, 314, 329, 330), (308, 307, 322, 323), (316, 315, 330, 331), (309, 308, 323, 324), (302, 256, 317), (0, 316, 331), (310, 309, 324, 325), (303, 302, 317, 318), (311, 310, 325, 326), (304, 303, 318, 319), (312, 311, 326, 327), (305, 304, 319, 320), (317, 256, 332), (0, 331, 346), (325, 324, 339, 340), (318, 317, 332, 333), (326, 325, 340, 341), (319, 318, 333, 334), (327, 326, 341, 342), (320, 319, 334, 335), (328, 327, 342, 343), (321, 320, 335, 336), (329, 328, 343, 344), (322, 321, 336, 337), (330, 329, 344, 345), (323, 322, 337, 338), (331, 330, 345, 346), (324, 323, 338, 339), (336, 335, 350, 351), (344, 343, 358, 359), (337, 336, 351, 352), (345, 344, 359, 360), (338, 337, 352, 353), (346, 345, 360, 361), (339, 338, 353, 354), (332, 256, 347), (0, 346, 361), (340, 339, 354, 355), (333, 332, 347, 348), (341, 340, 355, 356), (334, 333, 348, 349), (342, 341, 356, 357), (335, 334, 349, 350), (343, 342, 357, 358), (355, 354, 369, 370), (348, 347, 362, 363), (356, 355, 370, 371), (349, 348, 363, 364), (357, 356, 371, 372), (350, 349, 364, 365), (358, 357, 372, 373), (351, 350, 365, 366), (359, 358, 373, 374), (352, 351, 366, 367), (360, 359, 374, 375), (353, 352, 367, 368), (361, 360, 375, 376), (354, 353, 368, 369), (347, 256, 362), (0, 361, 376), (374, 373, 388, 389), (367, 366, 381, 382), (375, 374, 389, 390), (368, 367, 382, 383), (376, 375, 390, 391), (369, 368, 383, 384), (362, 256, 377), (0, 376, 391), (370, 369, 384, 385), (363, 362, 377, 378), (371, 370, 385, 386), (364, 363, 378, 379), (372, 371, 386, 387), (365, 364, 379, 380), (373, 372, 387, 388), (366, 365, 380, 381), (386, 385, 400, 401), (379, 378, 393, 394), (387, 386, 401, 402), (380, 379, 394, 395), (388, 387, 402, 403), (381, 380, 395, 396), (389, 388, 403, 404), (382, 381, 396, 397), (390, 389, 404, 405), (383, 382, 397, 398), (391, 390, 405, 406), (384, 383, 398, 399), (377, 256, 392), (0, 391, 406), (385, 384, 399, 400), (378, 377, 392, 393), (405, 404, 419, 420), (398, 397, 412, 413), (406, 405, 420, 421), (399, 398, 413, 414), (392, 256, 407), (0, 406, 421), (400, 399, 414, 415), (393, 392, 407, 408), (401, 400, 415, 416), (394, 393, 408, 409), (402, 401, 416, 417), (395, 394, 409, 410), (403, 402, 417, 418), (396, 395, 410, 411), (404, 403, 418, 419), (397, 396, 411, 412), (409, 408, 423, 424), (417, 416, 431, 432), (410, 409, 424, 425), (418, 417, 432, 433), (411, 410, 425, 426), (419, 418, 433, 434), (412, 411, 426, 427), (420, 419, 434, 435), (413, 412, 427, 428), (421, 420, 435, 436), (414, 413, 428, 429), (407, 256, 422), (0, 421, 436), (415, 414, 429, 430), (408, 407, 422, 423), (416, 415, 430, 431), (428, 427, 442, 443), (436, 435, 450, 451), (429, 428, 443, 444), (422, 256, 437), (0, 436, 451), (430, 429, 444, 445), (423, 422, 437, 438), (431, 430, 445, 446), (424, 423, 438, 439), (432, 431, 446, 447), (425, 424, 439, 440), (433, 432, 447, 448), (426, 425, 440, 441), (434, 433, 448, 449), (427, 426, 441, 442), (435, 434, 449, 450), (447, 446, 461, 462), (440, 439, 454, 455), (448, 447, 462, 463), (441, 440, 455, 456), (449, 448, 463, 464), (442, 441, 456, 457), (450, 449, 464, 465), (443, 442, 457, 458), (451, 450, 465, 466), (444, 443, 458, 459), (437, 256, 452), (0, 451, 466), (445, 444, 459, 460), (438, 437, 452, 453), (446, 445, 460, 461), (439, 438, 453, 454), (466, 465, 480, 481), (459, 458, 473, 474), (452, 256, 467), (0, 466, 481), (460, 459, 474, 475), (453, 452, 467, 468), (461, 460, 475, 476), (454, 453, 468, 469), (462, 461, 476, 477), (455, 454, 469, 470), (463, 462, 477, 478), (456, 455, 470, 471), (464, 463, 478, 479), (457, 456, 471, 472), (465, 464, 479, 480), (458, 457, 472, 473)])
me_sphere.use_remesh_preserve_volume = False
me_sphere.use_remesh_preserve_attributes = False
me_sphere.use_mirror_vertex_groups = False
me_sphere.update()

# ---- objects
ob_arbre_normal = bpy.data.objects.new('Arbre Normal', me_cylinder_002)
ob_physic = bpy.data.objects.new('physic', None)
ob_cylinder = bpy.data.objects.new('Cylinder', me_cylinder)
ob_sphere = bpy.data.objects.new('Sphere', me_sphere)
ob_camera = bpy.data.objects.new('Camera', cam_camera)

# ---- transforms, parenting, visibility, modifiers, constraints
ob_arbre_normal.location = (0.02656, -0.01143, 2.534)
ob_arbre_normal.rotation_euler = (0.0, -0.0, -0.547)
ob_arbre_normal.scale = (0.6921, 0.6921, 3.034)
ob_arbre_normal.lineart.crease_threshold = 0.0
ob_physic.parent = ob_arbre_normal
ob_physic.matrix_parent_inverse = Matrix(((3.744, -2.28, 0.0, -0.1222), (2.28, 3.744, 0.0, -0.01575), (0.0, 0.0, 1.0, -0.7927), (0.0, 0.0, 0.0, 1.0)))
ob_physic.location = (0.08937, 0.006057, 0.7579)
ob_physic.empty_image_offset = (0.0, 0.0)
ob_physic.hide_viewport = True
ob_physic.hide_select = True
ob_physic.lineart.crease_threshold = 0.0
ob_cylinder.parent = ob_physic
ob_cylinder.matrix_parent_inverse = Matrix(((1.0, 0.0, 0.0, -1.703), (0.0, 1.0, 0.0, 1.156), (0.0, 0.0, 1.0, -0.7579), (0.0, 0.0, 0.0, 1.0)))
ob_cylinder.location = (1.626, -1.155, 0.9098)
ob_cylinder.scale = (0.2588, 0.2256, 1.0)
ob_cylinder.hide_select = True
ob_cylinder.lineart.crease_threshold = 0.0
ob_sphere.parent = ob_physic
ob_sphere.matrix_parent_inverse = Matrix(((1.0, 0.0, 0.0, -1.703), (0.0, 1.0, 0.0, 1.156), (0.0, 0.0, 1.0, -0.7579), (0.0, 0.0, 0.0, 1.0)))
ob_sphere.location = (1.672, -1.15, 2.699)
ob_sphere.scale = (1.191, 1.205, 1.241)
ob_sphere.hide_select = True
ob_sphere.lineart.crease_threshold = 0.0
ob_camera.location = (15.16, -0.03518, 2.061)
ob_camera.rotation_euler = (1.585, 0.0107, 7.873)
ob_camera.scale = (1.0, 1.18, 1.0)
ob_camera.lock_rotations_4d = False
ob_camera.empty_display_type = 'ARROWS'
ob_camera.color = (0.0, 0.0, 0.0, 0.0)
ob_camera.display_type = 'WIRE'
ob_camera.lineart.crease_threshold = 0.0

# ---- collection membership
col_collection_1.objects.link(ob_arbre_normal)
col_collection_1.objects.link(ob_physic)
col_collection_1.objects.link(ob_cylinder)
col_collection_1.objects.link(ob_sphere)
col_collection_1.objects.link(ob_camera)

# ---- scene / render settings (as saved in the file)
scene.camera = ob_camera
scene.frame_start = 1; scene.frame_end = 250; scene.frame_set(277)
scene.render.engine = 'CYCLES'
scene.render.image_settings.file_format = 'JPEG'
scene.render.image_settings.quality = 100
scene.render.dither_intensity = 0.0
scene.cycles.use_denoising = False
scene.cycles.samples = 10
scene.cycles.sampling_pattern = 'TABULATED_SOBOL'
scene.cycles.light_sampling_threshold = 0.0
scene.cycles.use_adaptive_sampling = False
scene.cycles.use_light_tree = False
scene.cycles.blur_glossy = 0.0
scene.cycles.pixel_filter_type = 'GAUSSIAN'
scene.cycles.sample_clamp_indirect = 0.0
scene.view_settings.view_transform = 'Standard'
bpy.context.view_layer.update()
